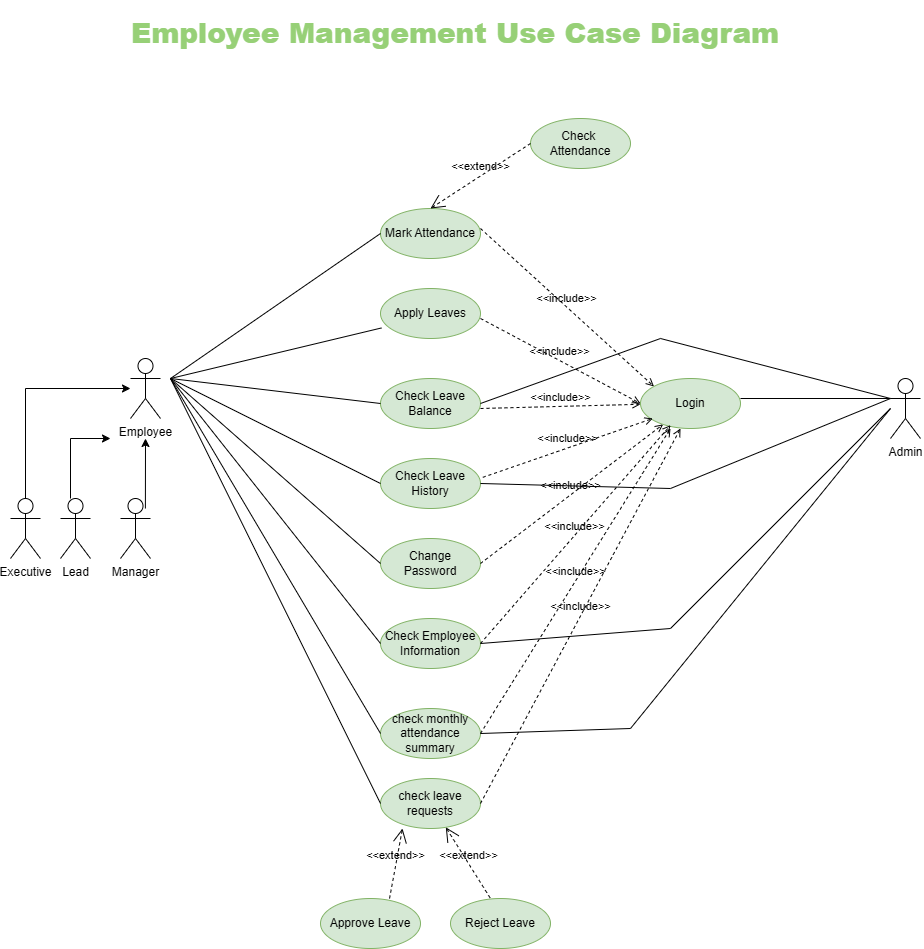

The diagram above was exported from draw.io. Its source (the exported page's mxGraphModel, read from the mxfile embedded in the PNG):
<mxGraphModel dx="3730" dy="1580" grid="1" gridSize="10" guides="1" tooltips="1" connect="1" arrows="1" fold="1" page="1" pageScale="1" pageWidth="850" pageHeight="1100" math="0" shadow="0">
  <root>
    <mxCell id="0" />
    <mxCell id="1" parent="0" />
    <mxCell id="LgO7PECoDQsYHh8H9YLf-15" value="" style="edgeStyle=orthogonalEdgeStyle;rounded=0;orthogonalLoop=1;jettySize=auto;html=1;" edge="1" parent="1" source="LgO7PECoDQsYHh8H9YLf-11" target="LgO7PECoDQsYHh8H9YLf-1">
      <mxGeometry relative="1" as="geometry">
        <Array as="points">
          <mxPoint x="-25" y="470" />
        </Array>
      </mxGeometry>
    </mxCell>
    <mxCell id="LgO7PECoDQsYHh8H9YLf-1" value="Employee" style="shape=umlActor;verticalLabelPosition=bottom;verticalAlign=top;html=1;outlineConnect=0;" vertex="1" parent="1">
      <mxGeometry x="80" y="440" width="30" height="60" as="geometry" />
    </mxCell>
    <mxCell id="LgO7PECoDQsYHh8H9YLf-2" value="Admin" style="shape=umlActor;verticalLabelPosition=bottom;verticalAlign=top;html=1;outlineConnect=0;" vertex="1" parent="1">
      <mxGeometry x="840" y="460" width="30" height="60" as="geometry" />
    </mxCell>
    <mxCell id="LgO7PECoDQsYHh8H9YLf-3" value="Mark Attendance" style="ellipse;whiteSpace=wrap;html=1;fillColor=#d5e8d4;strokeColor=#82b366;" vertex="1" parent="1">
      <mxGeometry x="330" y="290" width="100" height="50" as="geometry" />
    </mxCell>
    <mxCell id="LgO7PECoDQsYHh8H9YLf-4" value="Check&amp;nbsp;&lt;div&gt;Attendance&lt;/div&gt;" style="ellipse;whiteSpace=wrap;html=1;fillColor=#d5e8d4;strokeColor=#82b366;" vertex="1" parent="1">
      <mxGeometry x="480" y="200" width="100" height="50" as="geometry" />
    </mxCell>
    <mxCell id="LgO7PECoDQsYHh8H9YLf-5" value="Apply Leaves" style="ellipse;whiteSpace=wrap;html=1;fillColor=#d5e8d4;strokeColor=#82b366;" vertex="1" parent="1">
      <mxGeometry x="330" y="370" width="100" height="50" as="geometry" />
    </mxCell>
    <mxCell id="LgO7PECoDQsYHh8H9YLf-6" value="Check Leave Balance&lt;span style=&quot;color: rgba(0, 0, 0, 0); font-family: monospace; font-size: 0px; text-align: start; text-wrap-mode: nowrap;&quot;&gt;%3CmxGraphModel%3E%3Croot%3E%3CmxCell%20id%3D%220%22%2F%3E%3CmxCell%20id%3D%221%22%20parent%3D%220%22%2F%3E%3CmxCell%20id%3D%222%22%20value%3D%22Apply%20Leaves%22%20style%3D%22ellipse%3BwhiteSpace%3Dwrap%3Bhtml%3D1%3B%22%20vertex%3D%221%22%20parent%3D%221%22%3E%3CmxGeometry%20x%3D%22250%22%20y%3D%22380%22%20width%3D%22100%22%20height%3D%2250%22%20as%3D%22geometry%22%2F%3E%3C%2FmxCell%3E%3C%2Froot%3E%3C%2FmxGraphModel%3E&lt;/span&gt;" style="ellipse;whiteSpace=wrap;html=1;fillColor=#d5e8d4;strokeColor=#82b366;" vertex="1" parent="1">
      <mxGeometry x="330" y="460" width="100" height="50" as="geometry" />
    </mxCell>
    <mxCell id="LgO7PECoDQsYHh8H9YLf-7" value="Check Leave History" style="ellipse;whiteSpace=wrap;html=1;fillColor=#d5e8d4;strokeColor=#82b366;" vertex="1" parent="1">
      <mxGeometry x="330" y="540" width="100" height="50" as="geometry" />
    </mxCell>
    <mxCell id="LgO7PECoDQsYHh8H9YLf-8" value="Change Password" style="ellipse;whiteSpace=wrap;html=1;fillColor=#d5e8d4;strokeColor=#82b366;" vertex="1" parent="1">
      <mxGeometry x="330" y="620" width="100" height="50" as="geometry" />
    </mxCell>
    <mxCell id="LgO7PECoDQsYHh8H9YLf-9" value="Check Employee Information" style="ellipse;whiteSpace=wrap;html=1;fillColor=#d5e8d4;strokeColor=#82b366;" vertex="1" parent="1">
      <mxGeometry x="330" y="700" width="100" height="50" as="geometry" />
    </mxCell>
    <mxCell id="LgO7PECoDQsYHh8H9YLf-10" value="check monthly attendance summary" style="ellipse;whiteSpace=wrap;html=1;fillColor=#d5e8d4;strokeColor=#82b366;" vertex="1" parent="1">
      <mxGeometry x="330" y="790" width="100" height="50" as="geometry" />
    </mxCell>
    <mxCell id="LgO7PECoDQsYHh8H9YLf-11" value="Executive&lt;span style=&quot;color: rgba(0, 0, 0, 0); font-family: monospace; font-size: 0px; text-align: start;&quot;&gt;%3CmxGraphModel%3E%3Croot%3E%3CmxCell%20id%3D%220%22%2F%3E%3CmxCell%20id%3D%221%22%20parent%3D%220%22%2F%3E%3CmxCell%20id%3D%222%22%20value%3D%22Apply%20Leaves%22%20style%3D%22ellipse%3BwhiteSpace%3Dwrap%3Bhtml%3D1%3B%22%20vertex%3D%221%22%20parent%3D%221%22%3E%3CmxGeometry%20x%3D%22250%22%20y%3D%22380%22%20width%3D%22100%22%20height%3D%2250%22%20as%3D%22geometry%22%2F%3E%3C%2FmxCell%3E%3C%2Froot%3E%3C%2FmxGraphModel%3E&lt;/span&gt;" style="shape=umlActor;verticalLabelPosition=bottom;verticalAlign=top;html=1;outlineConnect=0;" vertex="1" parent="1">
      <mxGeometry x="-40" y="580" width="30" height="60" as="geometry" />
    </mxCell>
    <mxCell id="LgO7PECoDQsYHh8H9YLf-19" value="" style="edgeStyle=orthogonalEdgeStyle;rounded=0;orthogonalLoop=1;jettySize=auto;html=1;" edge="1" parent="1" source="LgO7PECoDQsYHh8H9YLf-16">
      <mxGeometry relative="1" as="geometry">
        <mxPoint x="60" y="520" as="targetPoint" />
        <Array as="points">
          <mxPoint x="20" y="520" />
        </Array>
      </mxGeometry>
    </mxCell>
    <mxCell id="LgO7PECoDQsYHh8H9YLf-16" value="Lead" style="shape=umlActor;html=1;verticalLabelPosition=bottom;verticalAlign=top;align=center;" vertex="1" parent="1">
      <mxGeometry x="10" y="580" width="30" height="60" as="geometry" />
    </mxCell>
    <mxCell id="LgO7PECoDQsYHh8H9YLf-20" style="edgeStyle=orthogonalEdgeStyle;rounded=0;orthogonalLoop=1;jettySize=auto;html=1;" edge="1" parent="1">
      <mxGeometry relative="1" as="geometry">
        <mxPoint x="94.89" y="590" as="sourcePoint" />
        <mxPoint x="95" y="520" as="targetPoint" />
        <Array as="points">
          <mxPoint x="94.89" y="520" />
        </Array>
      </mxGeometry>
    </mxCell>
    <mxCell id="LgO7PECoDQsYHh8H9YLf-18" value="Manager" style="shape=umlActor;html=1;verticalLabelPosition=bottom;verticalAlign=top;align=center;" vertex="1" parent="1">
      <mxGeometry x="70" y="580" width="30" height="60" as="geometry" />
    </mxCell>
    <mxCell id="LgO7PECoDQsYHh8H9YLf-21" value="&amp;lt;&amp;lt;extend&amp;gt;&amp;gt;" style="edgeStyle=none;html=1;startArrow=open;endArrow=none;startSize=12;verticalAlign=bottom;dashed=1;labelBackgroundColor=none;rounded=0;entryX=0;entryY=0.5;entryDx=0;entryDy=0;exitX=0.5;exitY=0;exitDx=0;exitDy=0;" edge="1" parent="1" source="LgO7PECoDQsYHh8H9YLf-3" target="LgO7PECoDQsYHh8H9YLf-4">
      <mxGeometry width="160" relative="1" as="geometry">
        <mxPoint x="140" y="250" as="sourcePoint" />
        <mxPoint x="300" y="250" as="targetPoint" />
      </mxGeometry>
    </mxCell>
    <mxCell id="LgO7PECoDQsYHh8H9YLf-23" value="Login" style="ellipse;whiteSpace=wrap;html=1;fillColor=#d5e8d4;strokeColor=#82b366;" vertex="1" parent="1">
      <mxGeometry x="590" y="460" width="100" height="50" as="geometry" />
    </mxCell>
    <mxCell id="LgO7PECoDQsYHh8H9YLf-24" value="&amp;lt;&amp;lt;include&amp;gt;&amp;gt;" style="edgeStyle=none;html=1;endArrow=open;verticalAlign=bottom;dashed=1;labelBackgroundColor=none;rounded=0;entryX=0;entryY=0;entryDx=0;entryDy=0;" edge="1" parent="1" target="LgO7PECoDQsYHh8H9YLf-23">
      <mxGeometry width="160" relative="1" as="geometry">
        <mxPoint x="430" y="310" as="sourcePoint" />
        <mxPoint x="590" y="310" as="targetPoint" />
      </mxGeometry>
    </mxCell>
    <mxCell id="LgO7PECoDQsYHh8H9YLf-25" value="&amp;lt;&amp;lt;include&amp;gt;&amp;gt;" style="edgeStyle=none;html=1;endArrow=open;verticalAlign=bottom;dashed=1;labelBackgroundColor=none;rounded=0;entryX=0;entryY=0.5;entryDx=0;entryDy=0;" edge="1" parent="1" target="LgO7PECoDQsYHh8H9YLf-23">
      <mxGeometry width="160" relative="1" as="geometry">
        <mxPoint x="430" y="400" as="sourcePoint" />
        <mxPoint x="580" y="480" as="targetPoint" />
      </mxGeometry>
    </mxCell>
    <mxCell id="LgO7PECoDQsYHh8H9YLf-26" value="&amp;lt;&amp;lt;include&amp;gt;&amp;gt;" style="edgeStyle=none;html=1;endArrow=open;verticalAlign=bottom;dashed=1;labelBackgroundColor=none;rounded=0;" edge="1" parent="1" target="LgO7PECoDQsYHh8H9YLf-23">
      <mxGeometry width="160" relative="1" as="geometry">
        <mxPoint x="430" y="490" as="sourcePoint" />
        <mxPoint x="590" y="575" as="targetPoint" />
      </mxGeometry>
    </mxCell>
    <mxCell id="LgO7PECoDQsYHh8H9YLf-27" value="&amp;lt;&amp;lt;include&amp;gt;&amp;gt;" style="edgeStyle=none;html=1;endArrow=open;verticalAlign=bottom;dashed=1;labelBackgroundColor=none;rounded=0;entryX=0.173;entryY=0.963;entryDx=0;entryDy=0;entryPerimeter=0;exitX=1.023;exitY=0.377;exitDx=0;exitDy=0;exitPerimeter=0;" edge="1" parent="1" source="LgO7PECoDQsYHh8H9YLf-7">
      <mxGeometry width="160" relative="1" as="geometry">
        <mxPoint x="425" y="556.85" as="sourcePoint" />
        <mxPoint x="602.3" y="500.0000000000001" as="targetPoint" />
      </mxGeometry>
    </mxCell>
    <mxCell id="LgO7PECoDQsYHh8H9YLf-28" value="&amp;lt;&amp;lt;include&amp;gt;&amp;gt;" style="edgeStyle=none;html=1;endArrow=open;verticalAlign=bottom;dashed=1;labelBackgroundColor=none;rounded=0;exitX=1;exitY=0.5;exitDx=0;exitDy=0;" edge="1" parent="1" source="LgO7PECoDQsYHh8H9YLf-8" target="LgO7PECoDQsYHh8H9YLf-23">
      <mxGeometry width="160" relative="1" as="geometry">
        <mxPoint x="610" y="640" as="sourcePoint" />
        <mxPoint x="770" y="725" as="targetPoint" />
      </mxGeometry>
    </mxCell>
    <mxCell id="LgO7PECoDQsYHh8H9YLf-29" value="&amp;lt;&amp;lt;include&amp;gt;&amp;gt;" style="edgeStyle=none;html=1;endArrow=open;verticalAlign=bottom;dashed=1;labelBackgroundColor=none;rounded=0;entryX=0.301;entryY=0.934;entryDx=0;entryDy=0;exitX=1;exitY=0.5;exitDx=0;exitDy=0;entryPerimeter=0;" edge="1" parent="1" source="LgO7PECoDQsYHh8H9YLf-9" target="LgO7PECoDQsYHh8H9YLf-23">
      <mxGeometry width="160" relative="1" as="geometry">
        <mxPoint x="550" y="640" as="sourcePoint" />
        <mxPoint x="710" y="725" as="targetPoint" />
      </mxGeometry>
    </mxCell>
    <mxCell id="LgO7PECoDQsYHh8H9YLf-30" value="&amp;lt;&amp;lt;include&amp;gt;&amp;gt;" style="edgeStyle=none;html=1;endArrow=open;verticalAlign=bottom;dashed=1;labelBackgroundColor=none;rounded=0;exitX=1;exitY=0.5;exitDx=0;exitDy=0;" edge="1" parent="1" source="LgO7PECoDQsYHh8H9YLf-10">
      <mxGeometry width="160" relative="1" as="geometry">
        <mxPoint x="630" y="610" as="sourcePoint" />
        <mxPoint x="620" y="510" as="targetPoint" />
      </mxGeometry>
    </mxCell>
    <mxCell id="LgO7PECoDQsYHh8H9YLf-31" value="&lt;span&gt;check leave requests&lt;/span&gt;" style="ellipse;whiteSpace=wrap;html=1;fillColor=#d5e8d4;strokeColor=#82b366;" vertex="1" parent="1">
      <mxGeometry x="330" y="860" width="100" height="50" as="geometry" />
    </mxCell>
    <mxCell id="LgO7PECoDQsYHh8H9YLf-32" value="&amp;lt;&amp;lt;include&amp;gt;&amp;gt;" style="edgeStyle=none;html=1;endArrow=open;verticalAlign=bottom;dashed=1;labelBackgroundColor=none;rounded=0;exitX=1;exitY=0.5;exitDx=0;exitDy=0;" edge="1" parent="1">
      <mxGeometry width="160" relative="1" as="geometry">
        <mxPoint x="430" y="885" as="sourcePoint" />
        <mxPoint x="630" y="510" as="targetPoint" />
      </mxGeometry>
    </mxCell>
    <mxCell id="LgO7PECoDQsYHh8H9YLf-33" value="" style="edgeStyle=none;html=1;endArrow=none;verticalAlign=bottom;rounded=0;entryX=0;entryY=0.5;entryDx=0;entryDy=0;" edge="1" parent="1" target="LgO7PECoDQsYHh8H9YLf-3">
      <mxGeometry width="160" relative="1" as="geometry">
        <mxPoint x="120" y="460" as="sourcePoint" />
        <mxPoint x="275" y="458.46" as="targetPoint" />
      </mxGeometry>
    </mxCell>
    <mxCell id="LgO7PECoDQsYHh8H9YLf-34" value="" style="edgeStyle=none;html=1;endArrow=none;verticalAlign=bottom;rounded=0;entryX=0.01;entryY=0.789;entryDx=0;entryDy=0;entryPerimeter=0;" edge="1" parent="1" target="LgO7PECoDQsYHh8H9YLf-5">
      <mxGeometry width="160" relative="1" as="geometry">
        <mxPoint x="120" y="460" as="sourcePoint" />
        <mxPoint x="335" y="330" as="targetPoint" />
      </mxGeometry>
    </mxCell>
    <mxCell id="LgO7PECoDQsYHh8H9YLf-35" value="" style="edgeStyle=none;html=1;endArrow=none;verticalAlign=bottom;rounded=0;entryX=0;entryY=0.5;entryDx=0;entryDy=0;" edge="1" parent="1" target="LgO7PECoDQsYHh8H9YLf-6">
      <mxGeometry width="160" relative="1" as="geometry">
        <mxPoint x="120" y="460" as="sourcePoint" />
        <mxPoint x="511" y="440" as="targetPoint" />
      </mxGeometry>
    </mxCell>
    <mxCell id="LgO7PECoDQsYHh8H9YLf-36" value="" style="edgeStyle=none;html=1;endArrow=none;verticalAlign=bottom;rounded=0;entryX=0;entryY=0.5;entryDx=0;entryDy=0;" edge="1" parent="1" target="LgO7PECoDQsYHh8H9YLf-7">
      <mxGeometry width="160" relative="1" as="geometry">
        <mxPoint x="120" y="460" as="sourcePoint" />
        <mxPoint x="490" y="535" as="targetPoint" />
      </mxGeometry>
    </mxCell>
    <mxCell id="LgO7PECoDQsYHh8H9YLf-37" value="" style="edgeStyle=none;html=1;endArrow=none;verticalAlign=bottom;rounded=0;entryX=0;entryY=0.5;entryDx=0;entryDy=0;" edge="1" parent="1" target="LgO7PECoDQsYHh8H9YLf-8">
      <mxGeometry width="160" relative="1" as="geometry">
        <mxPoint x="120" y="460" as="sourcePoint" />
        <mxPoint x="480" y="625" as="targetPoint" />
      </mxGeometry>
    </mxCell>
    <mxCell id="LgO7PECoDQsYHh8H9YLf-39" value="" style="edgeStyle=none;html=1;endArrow=none;verticalAlign=bottom;rounded=0;entryX=0;entryY=0.5;entryDx=0;entryDy=0;" edge="1" parent="1" target="LgO7PECoDQsYHh8H9YLf-9">
      <mxGeometry width="160" relative="1" as="geometry">
        <mxPoint x="120" y="460" as="sourcePoint" />
        <mxPoint x="420" y="745" as="targetPoint" />
      </mxGeometry>
    </mxCell>
    <mxCell id="LgO7PECoDQsYHh8H9YLf-40" value="" style="edgeStyle=none;html=1;endArrow=none;verticalAlign=bottom;rounded=0;entryX=0;entryY=0.5;entryDx=0;entryDy=0;" edge="1" parent="1" target="LgO7PECoDQsYHh8H9YLf-10">
      <mxGeometry width="160" relative="1" as="geometry">
        <mxPoint x="120" y="460" as="sourcePoint" />
        <mxPoint x="480" y="995" as="targetPoint" />
      </mxGeometry>
    </mxCell>
    <mxCell id="LgO7PECoDQsYHh8H9YLf-41" value="" style="edgeStyle=none;html=1;endArrow=none;verticalAlign=bottom;rounded=0;entryX=0;entryY=0.5;entryDx=0;entryDy=0;" edge="1" parent="1" target="LgO7PECoDQsYHh8H9YLf-31">
      <mxGeometry width="160" relative="1" as="geometry">
        <mxPoint x="120" y="460" as="sourcePoint" />
        <mxPoint x="360" y="895" as="targetPoint" />
      </mxGeometry>
    </mxCell>
    <mxCell id="LgO7PECoDQsYHh8H9YLf-45" value="&amp;lt;&amp;lt;extend&amp;gt;&amp;gt;" style="edgeStyle=none;html=1;startArrow=open;endArrow=none;startSize=12;verticalAlign=bottom;dashed=1;labelBackgroundColor=none;rounded=0;" edge="1" parent="1" source="LgO7PECoDQsYHh8H9YLf-31">
      <mxGeometry width="160" relative="1" as="geometry">
        <mxPoint x="280" y="980" as="sourcePoint" />
        <mxPoint x="440" y="980" as="targetPoint" />
      </mxGeometry>
    </mxCell>
    <mxCell id="LgO7PECoDQsYHh8H9YLf-46" value="&amp;lt;&amp;lt;extend&amp;gt;&amp;gt;" style="edgeStyle=none;html=1;startArrow=open;endArrow=none;startSize=12;verticalAlign=bottom;dashed=1;labelBackgroundColor=none;rounded=0;exitX=0.32;exitY=1.04;exitDx=0;exitDy=0;exitPerimeter=0;entryX=0.685;entryY=0.06;entryDx=0;entryDy=0;entryPerimeter=0;" edge="1" parent="1" target="LgO7PECoDQsYHh8H9YLf-48">
      <mxGeometry width="160" relative="1" as="geometry">
        <mxPoint x="352" y="910" as="sourcePoint" />
        <mxPoint x="340" y="978" as="targetPoint" />
      </mxGeometry>
    </mxCell>
    <mxCell id="LgO7PECoDQsYHh8H9YLf-48" value="&lt;span&gt;Approve Leave&lt;/span&gt;" style="ellipse;whiteSpace=wrap;html=1;fillColor=#d5e8d4;strokeColor=#82b366;" vertex="1" parent="1">
      <mxGeometry x="270" y="980" width="100" height="50" as="geometry" />
    </mxCell>
    <mxCell id="LgO7PECoDQsYHh8H9YLf-49" value="&lt;span&gt;Reject Leave&lt;/span&gt;" style="ellipse;whiteSpace=wrap;html=1;fillColor=#d5e8d4;strokeColor=#82b366;" vertex="1" parent="1">
      <mxGeometry x="400" y="980" width="100" height="50" as="geometry" />
    </mxCell>
    <mxCell id="LgO7PECoDQsYHh8H9YLf-50" value="" style="edgeStyle=none;html=1;endArrow=none;verticalAlign=bottom;rounded=0;" edge="1" parent="1">
      <mxGeometry width="160" relative="1" as="geometry">
        <mxPoint x="690" y="480" as="sourcePoint" />
        <mxPoint x="840" y="480" as="targetPoint" />
      </mxGeometry>
    </mxCell>
    <mxCell id="LgO7PECoDQsYHh8H9YLf-51" value="" style="edgeStyle=none;html=1;endArrow=none;verticalAlign=bottom;rounded=0;exitX=1;exitY=0.5;exitDx=0;exitDy=0;" edge="1" parent="1" source="LgO7PECoDQsYHh8H9YLf-6">
      <mxGeometry width="160" relative="1" as="geometry">
        <mxPoint x="500" y="330" as="sourcePoint" />
        <mxPoint x="840" y="480" as="targetPoint" />
        <Array as="points">
          <mxPoint x="610" y="420" />
        </Array>
      </mxGeometry>
    </mxCell>
    <mxCell id="LgO7PECoDQsYHh8H9YLf-52" value="" style="edgeStyle=none;html=1;endArrow=none;verticalAlign=bottom;rounded=0;exitX=1;exitY=0.5;exitDx=0;exitDy=0;" edge="1" parent="1" source="LgO7PECoDQsYHh8H9YLf-7">
      <mxGeometry width="160" relative="1" as="geometry">
        <mxPoint x="550" y="700" as="sourcePoint" />
        <mxPoint x="840" y="480" as="targetPoint" />
        <Array as="points">
          <mxPoint x="620" y="570" />
        </Array>
      </mxGeometry>
    </mxCell>
    <mxCell id="LgO7PECoDQsYHh8H9YLf-53" value="" style="edgeStyle=none;html=1;endArrow=none;verticalAlign=bottom;rounded=0;exitX=1;exitY=0.5;exitDx=0;exitDy=0;" edge="1" parent="1">
      <mxGeometry width="160" relative="1" as="geometry">
        <mxPoint x="430" y="725" as="sourcePoint" />
        <mxPoint x="840" y="490" as="targetPoint" />
        <Array as="points">
          <mxPoint x="620" y="710" />
        </Array>
      </mxGeometry>
    </mxCell>
    <mxCell id="LgO7PECoDQsYHh8H9YLf-54" value="" style="edgeStyle=none;html=1;endArrow=none;verticalAlign=bottom;rounded=0;exitX=1;exitY=0.5;exitDx=0;exitDy=0;" edge="1" parent="1" source="LgO7PECoDQsYHh8H9YLf-10">
      <mxGeometry width="160" relative="1" as="geometry">
        <mxPoint x="640" y="935" as="sourcePoint" />
        <mxPoint x="840" y="490" as="targetPoint" />
        <Array as="points">
          <mxPoint x="580" y="810" />
        </Array>
      </mxGeometry>
    </mxCell>
    <mxCell id="LgO7PECoDQsYHh8H9YLf-55" value="&lt;h1&gt;&lt;font style=&quot;font-size: 28px; color: rgb(151, 208, 119);&quot;&gt;&lt;b style=&quot;background-color: light-dark(#ffffff, var(--ge-dark-color, #121212));&quot;&gt;Employee Management Use Case Diagram&lt;/b&gt;&lt;/font&gt;&lt;/h1&gt;" style="text;html=1;whiteSpace=wrap;strokeColor=none;fillColor=none;align=center;verticalAlign=middle;rounded=0;" vertex="1" parent="1">
      <mxGeometry x="50" y="100" width="710" height="30" as="geometry" />
    </mxCell>
  </root>
</mxGraphModel>